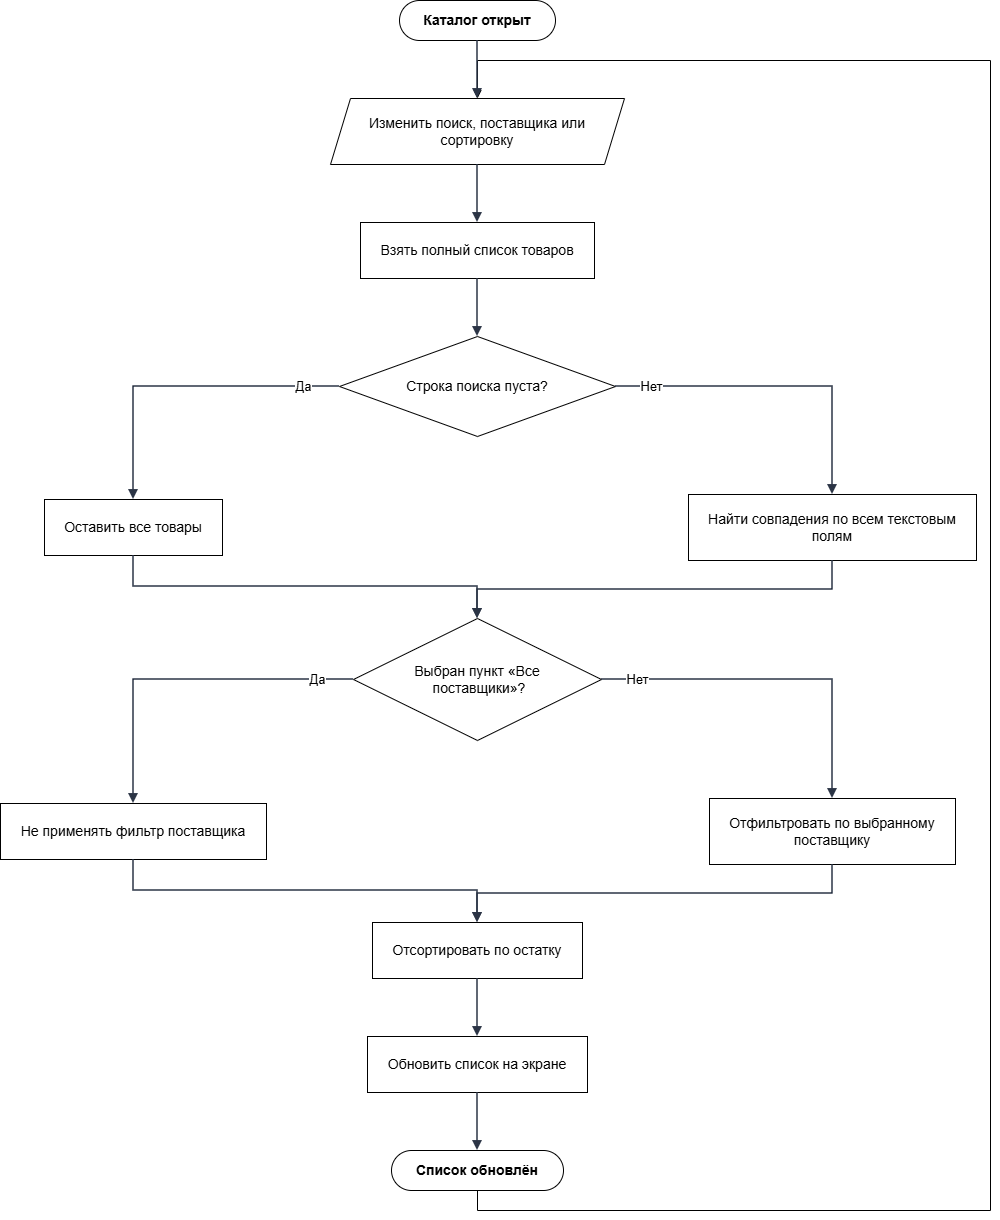

The diagram above was exported from draw.io. Its source (the exported page's mxGraphModel, read from the mxfile embedded in the PNG):
<mxGraphModel dx="1018" dy="706" grid="1" gridSize="10" guides="1" tooltips="1" connect="1" arrows="1" fold="1" page="1" pageScale="1" pageWidth="1056" pageHeight="1310" background="light-dark(#FFFFFF,#FFFFFF)" math="0" shadow="0">
  <root>
    <mxCell id="0" />
    <mxCell id="1" parent="0" />
    <mxCell id="n1" parent="1" style="rounded=1;whiteSpace=wrap;html=1;arcSize=50;fillColor=#ffffff;strokeColor=#000000;fontStyle=1;fontSize=14;" value="Каталог открыт" vertex="1">
      <mxGeometry height="40" width="156" x="439" y="70" as="geometry" />
    </mxCell>
    <mxCell id="n2" parent="1" style="shape=parallelogram;perimeter=parallelogramPerimeter;whiteSpace=wrap;html=1;fixedSize=1;size=20;fillColor=#ffffff;strokeColor=#000000;fontSize=14;" value="Изменить поиск, поставщика или сортировку" vertex="1">
      <mxGeometry height="66" width="294" x="370" y="168" as="geometry" />
    </mxCell>
    <mxCell id="n3" parent="1" style="rounded=0;whiteSpace=wrap;html=1;fillColor=#ffffff;strokeColor=#000000;fontSize=14;" value="Взять полный список товаров" vertex="1">
      <mxGeometry height="56" width="234" x="400" y="292" as="geometry" />
    </mxCell>
    <mxCell id="n4" parent="1" style="rhombus;whiteSpace=wrap;html=1;fillColor=#ffffff;strokeColor=#000000;fontSize=14;" value="Строка поиска пуста?" vertex="1">
      <mxGeometry height="100" width="276" x="379" y="406" as="geometry" />
    </mxCell>
    <mxCell id="n5" parent="1" style="rounded=0;whiteSpace=wrap;html=1;fillColor=#ffffff;strokeColor=#000000;fontSize=14;" value="Оставить все товары" vertex="1">
      <mxGeometry height="56" width="178" x="84" y="569" as="geometry" />
    </mxCell>
    <mxCell id="n6" parent="1" style="rounded=0;whiteSpace=wrap;html=1;fillColor=#ffffff;strokeColor=#000000;fontSize=14;" value="Найти совпадения по всем текстовым полям" vertex="1">
      <mxGeometry height="66" width="288" x="728" y="564" as="geometry" />
    </mxCell>
    <mxCell id="n7" parent="1" style="rhombus;whiteSpace=wrap;html=1;fillColor=#ffffff;strokeColor=#000000;fontSize=14;" value="Выбран пункт «Все&lt;div&gt;&amp;nbsp;поставщики»?&lt;/div&gt;" vertex="1">
      <mxGeometry height="122" width="248" x="393" y="688" as="geometry" />
    </mxCell>
    <mxCell id="n8" parent="1" style="rounded=0;whiteSpace=wrap;html=1;fillColor=#ffffff;strokeColor=#000000;fontSize=14;" value="Не применять фильтр поставщика" vertex="1">
      <mxGeometry height="56" width="266" x="40" y="873" as="geometry" />
    </mxCell>
    <mxCell id="n9" parent="1" style="rounded=0;whiteSpace=wrap;html=1;fillColor=#ffffff;strokeColor=#000000;fontSize=14;" value="Отфильтровать по выбранному поставщику" vertex="1">
      <mxGeometry height="66" width="246" x="749" y="868" as="geometry" />
    </mxCell>
    <mxCell id="n10" parent="1" style="rounded=0;whiteSpace=wrap;html=1;fillColor=#ffffff;strokeColor=#000000;fontSize=14;" value="Отсортировать по остатку" vertex="1">
      <mxGeometry height="56" width="210" x="412" y="992" as="geometry" />
    </mxCell>
    <mxCell id="n11" parent="1" style="rounded=0;whiteSpace=wrap;html=1;fillColor=#ffffff;strokeColor=#000000;fontSize=14;" value="Обновить список на экране" vertex="1">
      <mxGeometry height="56" width="220" x="407" y="1106" as="geometry" />
    </mxCell>
    <mxCell id="AqPGLjZTksbie3mRl3ar-2" edge="1" parent="1" source="n12" style="edgeStyle=orthogonalEdgeStyle;rounded=0;orthogonalLoop=1;jettySize=auto;html=1;exitX=0.5;exitY=1;exitDx=0;exitDy=0;" target="n2">
      <mxGeometry relative="1" x="-0.0636" as="geometry">
        <Array as="points">
          <mxPoint x="517" y="1280" />
          <mxPoint x="1030" y="1280" />
          <mxPoint x="1030" y="130" />
          <mxPoint x="517" y="130" />
        </Array>
      </mxGeometry>
    </mxCell>
    <mxCell id="n12" parent="1" style="rounded=1;whiteSpace=wrap;html=1;arcSize=50;fillColor=#ffffff;strokeColor=#000000;fontStyle=1;fontSize=14;" value="Список обновлён" vertex="1">
      <mxGeometry height="40" width="172" x="431" y="1220" as="geometry" />
    </mxCell>
    <mxCell id="e1" edge="1" parent="1" source="n1" style="edgeStyle=orthogonalEdgeStyle;rounded=0;orthogonalLoop=1;jettySize=auto;html=1;endArrow=block;endFill=1;strokeWidth=1.5;strokeColor=#2b3445;fontSize=13;labelBackgroundColor=#FFFFFF;exitX=0.5;exitY=1;exitDx=0;exitDy=0;exitPerimeter=0;entryX=0.5;entryY=0;entryDx=0;entryDy=0;entryPerimeter=0;" target="n2" value="">
      <mxGeometry relative="1" as="geometry" />
    </mxCell>
    <mxCell id="e2" edge="1" parent="1" source="n2" style="edgeStyle=orthogonalEdgeStyle;rounded=0;orthogonalLoop=1;jettySize=auto;html=1;endArrow=block;endFill=1;strokeWidth=1.5;strokeColor=#2b3445;fontSize=13;labelBackgroundColor=#FFFFFF;exitX=0.5;exitY=1;exitDx=0;exitDy=0;exitPerimeter=0;entryX=0.5;entryY=0;entryDx=0;entryDy=0;entryPerimeter=0;" target="n3" value="">
      <mxGeometry relative="1" as="geometry" />
    </mxCell>
    <mxCell id="e3" edge="1" parent="1" source="n3" style="edgeStyle=orthogonalEdgeStyle;rounded=0;orthogonalLoop=1;jettySize=auto;html=1;endArrow=block;endFill=1;strokeWidth=1.5;strokeColor=#2b3445;fontSize=13;labelBackgroundColor=#FFFFFF;exitX=0.5;exitY=1;exitDx=0;exitDy=0;exitPerimeter=0;entryX=0.5;entryY=0;entryDx=0;entryDy=0;entryPerimeter=0;" target="n4" value="">
      <mxGeometry relative="1" as="geometry" />
    </mxCell>
    <mxCell id="e4" edge="1" parent="1" source="n4" style="edgeStyle=orthogonalEdgeStyle;rounded=0;orthogonalLoop=1;jettySize=auto;html=1;endArrow=block;endFill=1;strokeWidth=1.5;strokeColor=#2b3445;fontSize=13;labelBackgroundColor=#FFFFFF;exitX=0;exitY=0.5;exitDx=0;exitDy=0;exitPerimeter=0;entryX=0.5;entryY=0;entryDx=0;entryDy=0;entryPerimeter=0;" target="n5" value="Да">
      <mxGeometry relative="1" x="-0.7743" as="geometry">
        <Array as="points">
          <mxPoint x="173" y="456" />
        </Array>
      </mxGeometry>
    </mxCell>
    <mxCell id="e5" edge="1" parent="1" source="n4" style="edgeStyle=orthogonalEdgeStyle;rounded=0;orthogonalLoop=1;jettySize=auto;html=1;endArrow=block;endFill=1;strokeWidth=1.5;strokeColor=#2b3445;fontSize=13;labelBackgroundColor=#FFFFFF;exitX=1;exitY=0.5;exitDx=0;exitDy=0;exitPerimeter=0;entryX=0.5;entryY=0;entryDx=0;entryDy=0;entryPerimeter=0;" target="n6" value="Нет">
      <mxGeometry relative="1" x="-0.7785" as="geometry">
        <Array as="points">
          <mxPoint x="872" y="456" />
        </Array>
      </mxGeometry>
    </mxCell>
    <mxCell id="e6" edge="1" parent="1" source="n5" style="edgeStyle=orthogonalEdgeStyle;rounded=0;orthogonalLoop=1;jettySize=auto;html=1;endArrow=block;endFill=1;strokeWidth=1.5;strokeColor=#2b3445;fontSize=13;labelBackgroundColor=#FFFFFF;exitX=0.5;exitY=1;exitDx=0;exitDy=0;exitPerimeter=0;entryX=0.5;entryY=0;entryDx=0;entryDy=0;entryPerimeter=0;" target="n7" value="">
      <mxGeometry relative="1" as="geometry">
        <Array as="points">
          <mxPoint x="173" y="656" />
          <mxPoint x="517" y="656" />
        </Array>
      </mxGeometry>
    </mxCell>
    <mxCell id="e7" edge="1" parent="1" source="n6" style="edgeStyle=orthogonalEdgeStyle;rounded=0;orthogonalLoop=1;jettySize=auto;html=1;endArrow=block;endFill=1;strokeWidth=1.5;strokeColor=#2b3445;fontSize=13;labelBackgroundColor=#FFFFFF;exitX=0.5;exitY=1;exitDx=0;exitDy=0;exitPerimeter=0;entryX=0.5;entryY=0;entryDx=0;entryDy=0;entryPerimeter=0;" target="n7" value="">
      <mxGeometry relative="1" as="geometry">
        <Array as="points">
          <mxPoint x="872" y="659" />
          <mxPoint x="517" y="659" />
        </Array>
      </mxGeometry>
    </mxCell>
    <mxCell id="e8" edge="1" parent="1" source="n7" style="edgeStyle=orthogonalEdgeStyle;rounded=0;orthogonalLoop=1;jettySize=auto;html=1;endArrow=block;endFill=1;strokeWidth=1.5;strokeColor=#2b3445;fontSize=13;labelBackgroundColor=#FFFFFF;exitX=0;exitY=0.5;exitDx=0;exitDy=0;exitPerimeter=0;entryX=0.5;entryY=0;entryDx=0;entryDy=0;entryPerimeter=0;" target="n8" value="Да">
      <mxGeometry relative="1" x="-0.7907" as="geometry">
        <Array as="points">
          <mxPoint x="173" y="749" />
        </Array>
      </mxGeometry>
    </mxCell>
    <mxCell id="e9" edge="1" parent="1" source="n7" style="edgeStyle=orthogonalEdgeStyle;rounded=0;orthogonalLoop=1;jettySize=auto;html=1;endArrow=block;endFill=1;strokeWidth=1.5;strokeColor=#2b3445;fontSize=13;labelBackgroundColor=#FFFFFF;exitX=1;exitY=0.5;exitDx=0;exitDy=0;exitPerimeter=0;entryX=0.5;entryY=0;entryDx=0;entryDy=0;entryPerimeter=0;" target="n9" value="Нет">
      <mxGeometry relative="1" x="-0.7943" as="geometry">
        <Array as="points">
          <mxPoint x="872" y="749" />
        </Array>
      </mxGeometry>
    </mxCell>
    <mxCell id="e10" edge="1" parent="1" source="n8" style="edgeStyle=orthogonalEdgeStyle;rounded=0;orthogonalLoop=1;jettySize=auto;html=1;endArrow=block;endFill=1;strokeWidth=1.5;strokeColor=#2b3445;fontSize=13;labelBackgroundColor=#FFFFFF;exitX=0.5;exitY=1;exitDx=0;exitDy=0;exitPerimeter=0;entryX=0.5;entryY=0;entryDx=0;entryDy=0;entryPerimeter=0;" target="n10" value="">
      <mxGeometry relative="1" as="geometry">
        <Array as="points">
          <mxPoint x="173" y="960" />
          <mxPoint x="517" y="960" />
        </Array>
      </mxGeometry>
    </mxCell>
    <mxCell id="e11" edge="1" parent="1" source="n9" style="edgeStyle=orthogonalEdgeStyle;rounded=0;orthogonalLoop=1;jettySize=auto;html=1;endArrow=block;endFill=1;strokeWidth=1.5;strokeColor=#2b3445;fontSize=13;labelBackgroundColor=#FFFFFF;exitX=0.5;exitY=1;exitDx=0;exitDy=0;exitPerimeter=0;entryX=0.5;entryY=0;entryDx=0;entryDy=0;entryPerimeter=0;" target="n10" value="">
      <mxGeometry relative="1" as="geometry">
        <Array as="points">
          <mxPoint x="872" y="963" />
          <mxPoint x="517" y="963" />
        </Array>
      </mxGeometry>
    </mxCell>
    <mxCell id="e12" edge="1" parent="1" source="n10" style="edgeStyle=orthogonalEdgeStyle;rounded=0;orthogonalLoop=1;jettySize=auto;html=1;endArrow=block;endFill=1;strokeWidth=1.5;strokeColor=#2b3445;fontSize=13;labelBackgroundColor=#FFFFFF;exitX=0.5;exitY=1;exitDx=0;exitDy=0;exitPerimeter=0;entryX=0.5;entryY=0;entryDx=0;entryDy=0;entryPerimeter=0;" target="n11" value="">
      <mxGeometry relative="1" as="geometry" />
    </mxCell>
    <mxCell id="e13" edge="1" parent="1" source="n11" style="edgeStyle=orthogonalEdgeStyle;rounded=0;orthogonalLoop=1;jettySize=auto;html=1;endArrow=block;endFill=1;strokeWidth=1.5;strokeColor=#2b3445;fontSize=13;labelBackgroundColor=#FFFFFF;exitX=0.5;exitY=1;exitDx=0;exitDy=0;exitPerimeter=0;entryX=0.5;entryY=0;entryDx=0;entryDy=0;entryPerimeter=0;" target="n12" value="">
      <mxGeometry relative="1" as="geometry" />
    </mxCell>
  </root>
</mxGraphModel>